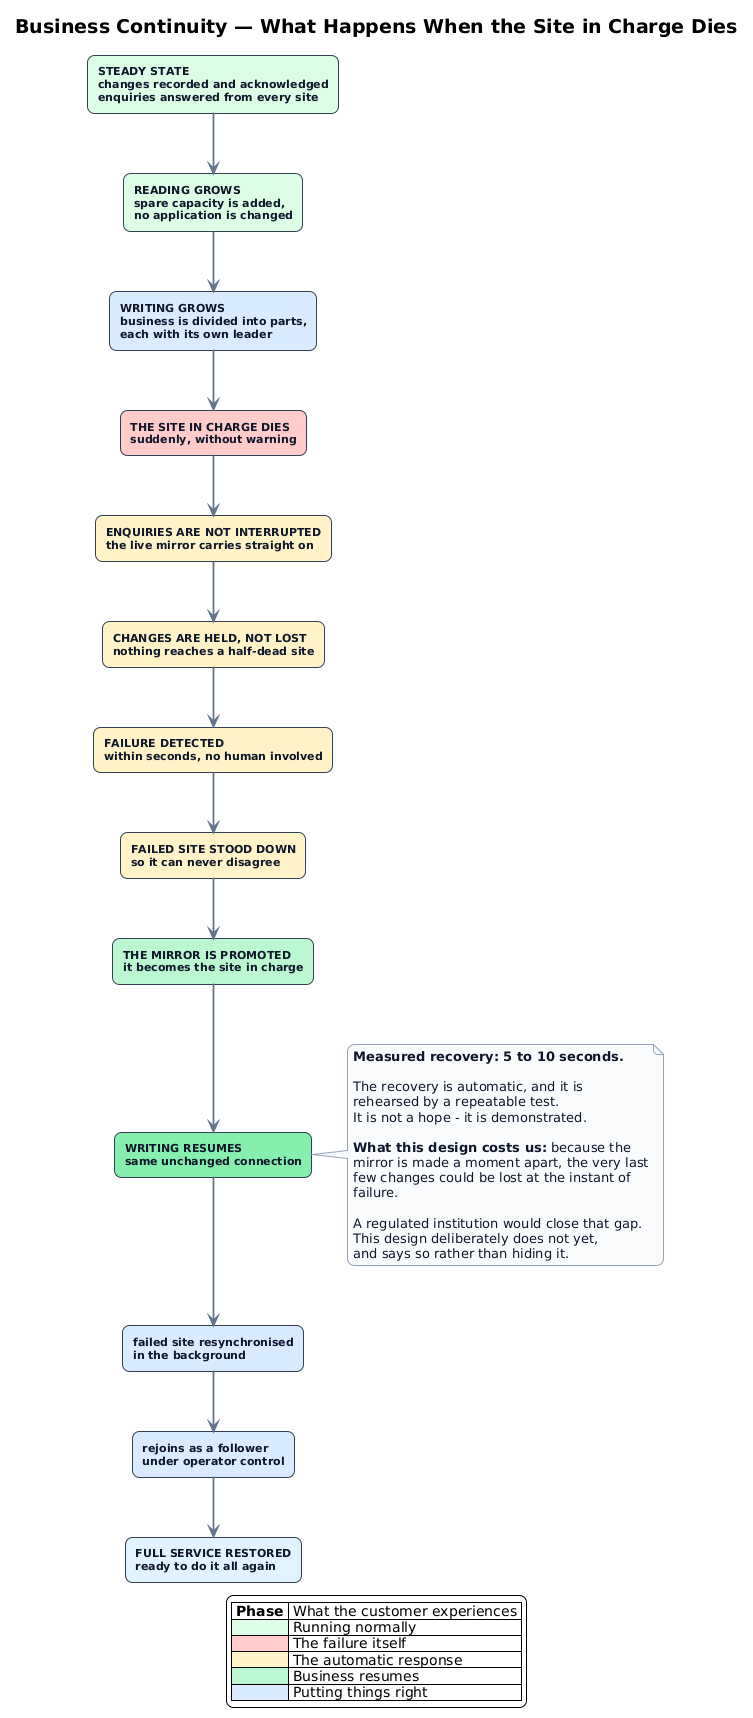

The diagram above was rendered by PlantUML. Its source (embedded in the PNG):
@startuml
!theme plain
skinparam backgroundColor #FFFFFF
skinparam shadowing false
skinparam defaultFontName Helvetica
skinparam roundcorner 14
skinparam ArrowColor #64748B
skinparam ArrowThickness 1.8
skinparam titleFontSize 19
skinparam titleFontStyle bold
skinparam rectangle {
  FontColor #0F172A
  FontStyle bold
  FontSize 11
  BorderColor #334155
}
skinparam note {
  BackgroundColor #F8FAFC
  BorderColor #94A3B8
  FontColor #0F172A
}

title Business Continuity — What Happens When the Site in Charge Dies

rectangle "<b>STEADY STATE</b>\nchanges recorded and acknowledged\nenquiries answered from every site" as N1 #DCFCE7
rectangle "<b>READING GROWS</b>\nspare capacity is added,\nno application is changed" as N2 #DCFCE7
rectangle "<b>WRITING GROWS</b>\nbusiness is divided into parts,\neach with its own leader" as N3 #DBEAFE

rectangle "<b>THE SITE IN CHARGE DIES</b>\nsuddenly, without warning" as F1 #FECACA
rectangle "<b>ENQUIRIES ARE NOT INTERRUPTED</b>\nthe live mirror carries straight on" as F2 #FEF3C7
rectangle "<b>CHANGES ARE HELD, NOT LOST</b>\nnothing reaches a half-dead site" as F3 #FEF3C7
rectangle "<b>FAILURE DETECTED</b>\nwithin seconds, no human involved" as F4 #FEF3C7
rectangle "<b>FAILED SITE STOOD DOWN</b>\nso it can never disagree" as F5 #FEF3C7

rectangle "<b>THE MIRROR IS PROMOTED</b>\nit becomes the site in charge" as R1 #BBF7D0
rectangle "<b>WRITING RESUMES</b>\nsame unchanged connection" as R2 #86EFAC

rectangle "failed site resynchronised\nin the background" as B1 #DBEAFE
rectangle "rejoins as a follower\nunder operator control" as B2 #DBEAFE
rectangle "<b>FULL SERVICE RESTORED</b>\nready to do it all again" as B3 #E0F2FE

N1 -down-> N2
N2 -down-> N3
N3 -down-> F1
F1 -down-> F2
F2 -down-> F3
F3 -down-> F4
F4 -down-> F5
F5 -down-> R1
R1 -down-> R2
R2 -down-> B1
B1 -down-> B2
B2 -down-> B3

note right of R2
  **Measured recovery: 5 to 10 seconds.**

  The recovery is automatic, and it is
  rehearsed by a repeatable test.
  It is not a hope - it is demonstrated.

  **What this design costs us:** because the
  mirror is made a moment apart, the very last
  few changes could be lost at the instant of
  failure.

  A regulated institution would close that gap.
  This design deliberately does not yet,
  and says so rather than hiding it.
end note

legend bottom
  |= Phase | What the customer experiences |
  | <#DCFCE7> | Running normally |
  | <#FECACA> | The failure itself |
  | <#FEF3C7> | The automatic response |
  | <#BBF7D0> | Business resumes |
  | <#DBEAFE> | Putting things right |
endlegend

@enduml